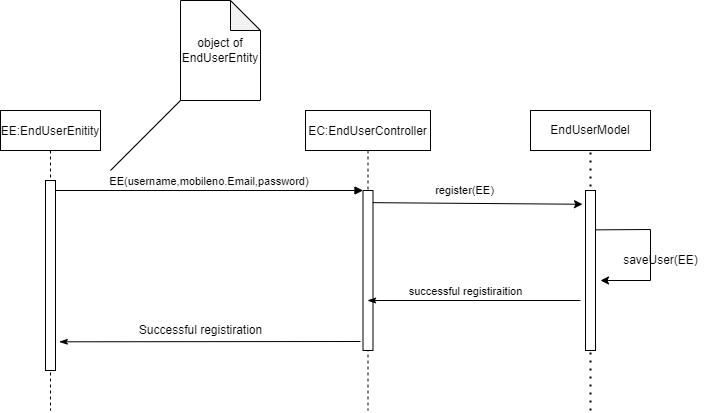

The diagram above was exported from draw.io. Its source (the exported page's mxGraphModel, read from the mxfile embedded in the PNG):
<mxGraphModel dx="1038" dy="1589" grid="1" gridSize="10" guides="1" tooltips="1" connect="1" arrows="1" fold="1" page="1" pageScale="1" pageWidth="850" pageHeight="1100" math="0" shadow="0">
  <root>
    <mxCell id="0" />
    <mxCell id="1" parent="0" />
    <mxCell id="3nuBFxr9cyL0pnOWT2aG-1" value="EE:EndUserEnitity" style="shape=umlLifeline;perimeter=lifelinePerimeter;container=1;collapsible=0;recursiveResize=0;rounded=0;shadow=0;strokeWidth=1;" parent="1" vertex="1">
      <mxGeometry x="120" y="80" width="100" height="300" as="geometry" />
    </mxCell>
    <mxCell id="3nuBFxr9cyL0pnOWT2aG-2" value="" style="points=[];perimeter=orthogonalPerimeter;rounded=0;shadow=0;strokeWidth=1;" parent="3nuBFxr9cyL0pnOWT2aG-1" vertex="1">
      <mxGeometry x="45" y="70" width="10" height="190" as="geometry" />
    </mxCell>
    <mxCell id="3nuBFxr9cyL0pnOWT2aG-5" value="EC:EndUserController" style="shape=umlLifeline;perimeter=lifelinePerimeter;container=1;collapsible=0;recursiveResize=0;rounded=0;shadow=0;strokeWidth=1;" parent="1" vertex="1">
      <mxGeometry x="425" y="80" width="125" height="300" as="geometry" />
    </mxCell>
    <mxCell id="3nuBFxr9cyL0pnOWT2aG-6" value="" style="points=[];perimeter=orthogonalPerimeter;rounded=0;shadow=0;strokeWidth=1;" parent="3nuBFxr9cyL0pnOWT2aG-5" vertex="1">
      <mxGeometry x="57.5" y="80" width="10" height="160" as="geometry" />
    </mxCell>
    <mxCell id="3nuBFxr9cyL0pnOWT2aG-8" value="EE(username,mobileno.Email,password)" style="verticalAlign=bottom;endArrow=block;entryX=0;entryY=0;shadow=0;strokeWidth=1;" parent="1" source="3nuBFxr9cyL0pnOWT2aG-2" target="3nuBFxr9cyL0pnOWT2aG-6" edge="1">
      <mxGeometry relative="1" as="geometry">
        <mxPoint x="275" y="160" as="sourcePoint" />
      </mxGeometry>
    </mxCell>
    <mxCell id="KbwkKg9-c4s3K3lXBFgQ-2" value="object of EndUserEntity" style="shape=note;whiteSpace=wrap;html=1;backgroundOutline=1;darkOpacity=0.05;" vertex="1" parent="1">
      <mxGeometry x="300" y="-30" width="80" height="100" as="geometry" />
    </mxCell>
    <mxCell id="KbwkKg9-c4s3K3lXBFgQ-3" value="" style="endArrow=none;html=1;rounded=0;entryX=0;entryY=1;entryDx=0;entryDy=0;entryPerimeter=0;" edge="1" parent="1" target="KbwkKg9-c4s3K3lXBFgQ-2">
      <mxGeometry width="50" height="50" relative="1" as="geometry">
        <mxPoint x="230" y="140" as="sourcePoint" />
        <mxPoint x="280" y="90" as="targetPoint" />
      </mxGeometry>
    </mxCell>
    <mxCell id="KbwkKg9-c4s3K3lXBFgQ-4" value="EndUserModel" style="rounded=0;whiteSpace=wrap;html=1;" vertex="1" parent="1">
      <mxGeometry x="650" y="80" width="120" height="40" as="geometry" />
    </mxCell>
    <mxCell id="KbwkKg9-c4s3K3lXBFgQ-6" value="" style="endArrow=none;dashed=1;html=1;dashPattern=1 3;strokeWidth=2;rounded=0;entryX=0.5;entryY=1;entryDx=0;entryDy=0;" edge="1" parent="1" target="KbwkKg9-c4s3K3lXBFgQ-4">
      <mxGeometry width="50" height="50" relative="1" as="geometry">
        <mxPoint x="710" y="380" as="sourcePoint" />
        <mxPoint x="770" y="120" as="targetPoint" />
      </mxGeometry>
    </mxCell>
    <mxCell id="KbwkKg9-c4s3K3lXBFgQ-8" value="" style="html=1;points=[];perimeter=orthogonalPerimeter;" vertex="1" parent="1">
      <mxGeometry x="705" y="160" width="10" height="160" as="geometry" />
    </mxCell>
    <mxCell id="KbwkKg9-c4s3K3lXBFgQ-7" value="" style="endArrow=classic;html=1;rounded=0;exitX=0.99;exitY=0.076;exitDx=0;exitDy=0;exitPerimeter=0;entryX=-0.3;entryY=0.086;entryDx=0;entryDy=0;entryPerimeter=0;" edge="1" parent="1" source="3nuBFxr9cyL0pnOWT2aG-6" target="KbwkKg9-c4s3K3lXBFgQ-8">
      <mxGeometry width="50" height="50" relative="1" as="geometry">
        <mxPoint x="500" y="180" as="sourcePoint" />
        <mxPoint x="670" y="172" as="targetPoint" />
      </mxGeometry>
    </mxCell>
    <mxCell id="KbwkKg9-c4s3K3lXBFgQ-9" value="register(EE)" style="edgeLabel;html=1;align=center;verticalAlign=middle;resizable=0;points=[];" vertex="1" connectable="0" parent="KbwkKg9-c4s3K3lXBFgQ-7">
      <mxGeometry x="-0.1283" y="4" relative="1" as="geometry">
        <mxPoint y="-9" as="offset" />
      </mxGeometry>
    </mxCell>
    <mxCell id="KbwkKg9-c4s3K3lXBFgQ-11" value="" style="endArrow=classic;html=1;rounded=0;exitX=0.98;exitY=0.246;exitDx=0;exitDy=0;exitPerimeter=0;" edge="1" parent="1" source="KbwkKg9-c4s3K3lXBFgQ-8">
      <mxGeometry width="50" height="50" relative="1" as="geometry">
        <mxPoint x="760" y="220" as="sourcePoint" />
        <mxPoint x="720" y="250" as="targetPoint" />
        <Array as="points">
          <mxPoint x="770" y="199" />
          <mxPoint x="770" y="250" />
        </Array>
      </mxGeometry>
    </mxCell>
    <mxCell id="KbwkKg9-c4s3K3lXBFgQ-12" value="saveUser(EE)" style="text;html=1;align=center;verticalAlign=middle;resizable=0;points=[];autosize=1;strokeColor=none;fillColor=none;" vertex="1" parent="1">
      <mxGeometry x="735" y="220" width="90" height="20" as="geometry" />
    </mxCell>
    <mxCell id="KbwkKg9-c4s3K3lXBFgQ-13" value="" style="endArrow=none;html=1;rounded=0;startArrow=classicThin;startFill=1;endFill=0;" edge="1" parent="1" source="3nuBFxr9cyL0pnOWT2aG-5">
      <mxGeometry width="50" height="50" relative="1" as="geometry">
        <mxPoint x="650" y="300" as="sourcePoint" />
        <mxPoint x="700" y="270" as="targetPoint" />
      </mxGeometry>
    </mxCell>
    <mxCell id="KbwkKg9-c4s3K3lXBFgQ-14" value="successful registiraition" style="edgeLabel;html=1;align=center;verticalAlign=middle;resizable=0;points=[];" vertex="1" connectable="0" parent="KbwkKg9-c4s3K3lXBFgQ-13">
      <mxGeometry x="-0.093" relative="1" as="geometry">
        <mxPoint y="-10" as="offset" />
      </mxGeometry>
    </mxCell>
    <mxCell id="KbwkKg9-c4s3K3lXBFgQ-15" value="" style="endArrow=none;html=1;rounded=0;exitX=1.38;exitY=0.849;exitDx=0;exitDy=0;exitPerimeter=0;startArrow=classicThin;startFill=1;" edge="1" parent="1" source="3nuBFxr9cyL0pnOWT2aG-2">
      <mxGeometry width="50" height="50" relative="1" as="geometry">
        <mxPoint x="430" y="340" as="sourcePoint" />
        <mxPoint x="480" y="311" as="targetPoint" />
      </mxGeometry>
    </mxCell>
    <mxCell id="KbwkKg9-c4s3K3lXBFgQ-16" value="Successful registiration&lt;br&gt;" style="text;html=1;align=center;verticalAlign=middle;resizable=0;points=[];autosize=1;strokeColor=none;fillColor=none;" vertex="1" parent="1">
      <mxGeometry x="250" y="290" width="140" height="20" as="geometry" />
    </mxCell>
  </root>
</mxGraphModel>